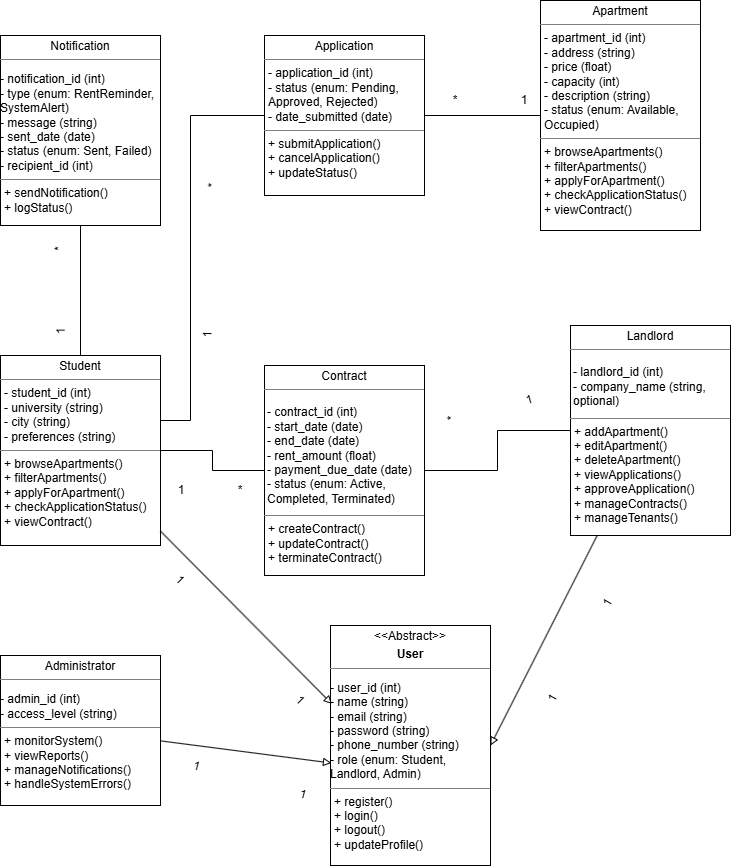

The diagram above was exported from draw.io. Its source (the exported page's mxGraphModel, read from the mxfile embedded in the PNG):
<mxGraphModel dx="1034" dy="570" grid="1" gridSize="10" guides="1" tooltips="1" connect="1" arrows="1" fold="1" page="1" pageScale="1" pageWidth="827" pageHeight="1169" math="0" shadow="0">
  <root>
    <mxCell id="0" />
    <mxCell id="1" parent="0" />
    <mxCell id="82KQKB6FXRvFBo7weqFF-1" style="edgeStyle=orthogonalEdgeStyle;shape=connector;rounded=0;orthogonalLoop=1;jettySize=auto;html=1;entryX=0;entryY=0.5;entryDx=0;entryDy=0;strokeColor=default;align=center;verticalAlign=middle;fontFamily=Helvetica;fontSize=11;fontColor=default;labelBackgroundColor=default;endArrow=none;endFill=0;" parent="1" source="LXp-x1o87F-X2dGmwmWs-1" target="ncryTLx-dV46gMWSC728-2" edge="1">
      <mxGeometry relative="1" as="geometry">
        <Array as="points">
          <mxPoint x="260" y="485" />
          <mxPoint x="260" y="180" />
        </Array>
      </mxGeometry>
    </mxCell>
    <mxCell id="82KQKB6FXRvFBo7weqFF-5" style="edgeStyle=orthogonalEdgeStyle;shape=connector;rounded=0;orthogonalLoop=1;jettySize=auto;html=1;entryX=0;entryY=0.5;entryDx=0;entryDy=0;strokeColor=default;align=center;verticalAlign=middle;fontFamily=Helvetica;fontSize=11;fontColor=default;labelBackgroundColor=default;endArrow=none;endFill=0;" parent="1" source="LXp-x1o87F-X2dGmwmWs-1" target="ncryTLx-dV46gMWSC728-3" edge="1">
      <mxGeometry relative="1" as="geometry" />
    </mxCell>
    <mxCell id="82KQKB6FXRvFBo7weqFF-8" style="edgeStyle=none;shape=connector;rounded=0;orthogonalLoop=1;jettySize=auto;html=1;strokeColor=default;align=center;verticalAlign=middle;fontFamily=Helvetica;fontSize=11;fontColor=default;labelBackgroundColor=default;endArrow=none;endFill=0;" parent="1" source="LXp-x1o87F-X2dGmwmWs-1" target="sehbR1grJ_q7MomB-5Lj-1" edge="1">
      <mxGeometry relative="1" as="geometry" />
    </mxCell>
    <mxCell id="LXp-x1o87F-X2dGmwmWs-1" value="&lt;p style=&quot;margin:0px;margin-top:4px;text-align:center;&quot;&gt;Student&lt;/p&gt;&lt;hr size=&quot;1&quot; style=&quot;border-style:solid;&quot;&gt;&lt;p style=&quot;margin:0px;margin-left:4px;&quot;&gt;- student_id (int)&lt;br&gt;- university (string)&lt;br&gt;- city (string)&lt;br&gt;- preferences (string)&lt;/p&gt;&lt;hr size=&quot;1&quot; style=&quot;border-style:solid;&quot;&gt;&lt;p style=&quot;margin:0px;margin-left:4px;&quot;&gt;+ browseApartments()&lt;br&gt;+ filterApartments()&lt;br&gt;+ applyForApartment()&lt;br&gt;+ checkApplicationStatus()&lt;br&gt;+ viewContract()&lt;/p&gt;" style="verticalAlign=top;align=left;overflow=fill;html=1;whiteSpace=wrap;" parent="1" vertex="1">
      <mxGeometry x="70" y="420" width="160" height="190" as="geometry" />
    </mxCell>
    <mxCell id="LXp-x1o87F-X2dGmwmWs-2" value="&lt;p style=&quot;margin:0px;margin-top:4px;text-align:center;&quot;&gt;Apartment&lt;/p&gt;&lt;hr size=&quot;1&quot; style=&quot;border-style:solid;&quot;&gt;&lt;p style=&quot;margin:0px;margin-left:4px;&quot;&gt;- apartment_id (int)&lt;br&gt;- address (string)&lt;br&gt;- price (float)&lt;br&gt;- capacity (int)&lt;br&gt;- description (string)&lt;br&gt;- status (enum: Available, Occupied)&lt;/p&gt;&lt;hr size=&quot;1&quot; style=&quot;border-style:solid;&quot;&gt;&lt;p style=&quot;margin:0px;margin-left:4px;&quot;&gt;+ browseApartments()&lt;br&gt;+ filterApartments()&lt;br&gt;+ applyForApartment()&lt;br&gt;+ checkApplicationStatus()&lt;br&gt;+ viewContract()&lt;/p&gt;" style="verticalAlign=top;align=left;overflow=fill;html=1;whiteSpace=wrap;" parent="1" vertex="1">
      <mxGeometry x="610" y="65" width="160" height="230" as="geometry" />
    </mxCell>
    <mxCell id="82KQKB6FXRvFBo7weqFF-3" style="edgeStyle=none;shape=connector;rounded=0;orthogonalLoop=1;jettySize=auto;html=1;strokeColor=default;align=center;verticalAlign=middle;fontFamily=Helvetica;fontSize=11;fontColor=default;labelBackgroundColor=default;endArrow=none;endFill=0;" parent="1" source="ncryTLx-dV46gMWSC728-2" target="LXp-x1o87F-X2dGmwmWs-2" edge="1">
      <mxGeometry relative="1" as="geometry" />
    </mxCell>
    <mxCell id="ncryTLx-dV46gMWSC728-2" value="&lt;p style=&quot;margin:0px;margin-top:4px;text-align:center;&quot;&gt;Application&lt;/p&gt;&lt;hr size=&quot;1&quot; style=&quot;border-style:solid;&quot;&gt;&lt;p style=&quot;margin:0px;margin-left:4px;&quot;&gt;- application_id (int)&lt;br&gt;- status (enum: Pending, Approved, Rejected)&lt;br&gt;- date_submitted (date)&lt;/p&gt;&lt;hr size=&quot;1&quot; style=&quot;border-style:solid;&quot;&gt;&lt;p style=&quot;margin:0px;margin-left:4px;&quot;&gt;+ submitApplication()&lt;br&gt;+ cancelApplication()&lt;br&gt;+ updateStatus()&lt;/p&gt;" style="verticalAlign=top;align=left;overflow=fill;html=1;whiteSpace=wrap;" parent="1" vertex="1">
      <mxGeometry x="334" y="100" width="160" height="160" as="geometry" />
    </mxCell>
    <mxCell id="ncryTLx-dV46gMWSC728-3" value="&lt;p style=&quot;margin:0px;margin-top:4px;text-align:center;&quot;&gt;Contract&lt;/p&gt;&lt;hr size=&quot;1&quot; style=&quot;border-style:solid;&quot;&gt;&lt;table&gt;&lt;tbody&gt;&lt;tr&gt;&lt;td data-col-size=&quot;sm&quot; data-end=&quot;2228&quot; data-start=&quot;2213&quot;&gt;&lt;strong data-end=&quot;2227&quot; data-start=&quot;2215&quot;&gt;&lt;/strong&gt;&lt;/td&gt;&lt;/tr&gt;&lt;/tbody&gt;&lt;/table&gt;&lt;table&gt;&lt;tbody&gt;&lt;tr&gt;&lt;td data-end=&quot;2398&quot; data-start=&quot;2228&quot; data-col-size=&quot;lg&quot;&gt;- contract_id (int)&lt;br&gt;- start_date (date)&lt;br&gt;- end_date (date)&lt;br&gt;- rent_amount (float)&lt;br&gt;- payment_due_date (date)&lt;br&gt;- status (enum: Active, Completed, Terminated)&lt;/td&gt;&lt;/tr&gt;&lt;/tbody&gt;&lt;/table&gt;&lt;hr size=&quot;1&quot; style=&quot;border-style:solid;&quot;&gt;&lt;p style=&quot;margin:0px;margin-left:4px;&quot;&gt;+ createContract()&lt;br&gt;+ updateContract()&lt;br&gt;+ terminateContract()&lt;/p&gt;" style="verticalAlign=top;align=left;overflow=fill;html=1;whiteSpace=wrap;" parent="1" vertex="1">
      <mxGeometry x="334" y="430" width="160" height="210" as="geometry" />
    </mxCell>
    <mxCell id="82KQKB6FXRvFBo7weqFF-7" style="edgeStyle=orthogonalEdgeStyle;shape=connector;rounded=0;orthogonalLoop=1;jettySize=auto;html=1;entryX=1;entryY=0.5;entryDx=0;entryDy=0;strokeColor=default;align=center;verticalAlign=middle;fontFamily=Helvetica;fontSize=11;fontColor=default;labelBackgroundColor=default;endArrow=none;endFill=0;" parent="1" source="ncryTLx-dV46gMWSC728-4" target="ncryTLx-dV46gMWSC728-3" edge="1">
      <mxGeometry relative="1" as="geometry" />
    </mxCell>
    <mxCell id="82KQKB6FXRvFBo7weqFF-14" style="edgeStyle=none;shape=connector;rounded=0;orthogonalLoop=1;jettySize=auto;html=1;entryX=1;entryY=0.5;entryDx=0;entryDy=0;strokeColor=default;align=center;verticalAlign=middle;fontFamily=Helvetica;fontSize=11;fontColor=default;labelBackgroundColor=default;endArrow=block;endFill=0;" parent="1" source="ncryTLx-dV46gMWSC728-4" target="ncryTLx-dV46gMWSC728-5" edge="1">
      <mxGeometry relative="1" as="geometry" />
    </mxCell>
    <mxCell id="ncryTLx-dV46gMWSC728-4" value="&lt;p style=&quot;margin:0px;margin-top:4px;text-align:center;&quot;&gt;Landlord&lt;/p&gt;&lt;hr size=&quot;1&quot; style=&quot;border-style:solid;&quot;&gt;&lt;table&gt;&lt;tbody&gt;&lt;tr&gt;&lt;td data-col-size=&quot;sm&quot; data-end=&quot;1137&quot; data-start=&quot;1122&quot;&gt;&lt;strong data-end=&quot;1136&quot; data-start=&quot;1124&quot;&gt;&lt;/strong&gt;&lt;/td&gt;&lt;/tr&gt;&lt;/tbody&gt;&lt;/table&gt;&lt;table&gt;&lt;tbody&gt;&lt;tr&gt;&lt;td data-end=&quot;1196&quot; data-start=&quot;1137&quot; data-col-size=&quot;lg&quot;&gt;- landlord_id (int)&lt;br&gt;- company_name (string, optional)&lt;/td&gt;&lt;/tr&gt;&lt;/tbody&gt;&lt;/table&gt;&lt;hr size=&quot;1&quot; style=&quot;border-style:solid;&quot;&gt;&lt;p style=&quot;margin:0px;margin-left:4px;&quot;&gt;+ addApartment()&lt;br&gt;+ editApartment()&lt;br&gt;+ deleteApartment()&lt;br&gt;+ viewApplications()&lt;br&gt;+ approveApplication()&lt;br&gt;+ manageContracts()&lt;br&gt;+ manageTenants()&lt;/p&gt;" style="verticalAlign=top;align=left;overflow=fill;html=1;whiteSpace=wrap;" parent="1" vertex="1">
      <mxGeometry x="640" y="390" width="160" height="210" as="geometry" />
    </mxCell>
    <mxCell id="ncryTLx-dV46gMWSC728-5" value="&lt;p style=&quot;margin:0px;margin-top:4px;text-align:center;&quot;&gt;&amp;lt;&amp;lt;Abstract&amp;gt;&amp;gt;&lt;/p&gt;&lt;p style=&quot;margin:0px;margin-top:4px;text-align:center;&quot;&gt;&lt;strong data-end=&quot;548&quot; data-start=&quot;540&quot;&gt;User&lt;/strong&gt;&lt;/p&gt;&lt;hr size=&quot;1&quot; style=&quot;border-style:solid;&quot;&gt;&lt;table&gt;&lt;tbody&gt;&lt;tr&gt;&lt;td data-col-size=&quot;sm&quot; data-end=&quot;1137&quot; data-start=&quot;1122&quot;&gt;&lt;strong data-end=&quot;1136&quot; data-start=&quot;1124&quot;&gt;&lt;/strong&gt;&lt;/td&gt;&lt;/tr&gt;&lt;/tbody&gt;&lt;/table&gt;- user_id (int)&lt;br&gt;- name (string)&lt;br&gt;- email (string)&lt;br&gt;- password (string)&lt;br&gt;- phone_number (string)&lt;br&gt;- role (enum: Student, Landlord, Admin)&lt;hr size=&quot;1&quot; style=&quot;border-style:solid;&quot;&gt;&lt;p style=&quot;margin:0px;margin-left:4px;&quot;&gt;+ register()&lt;br&gt;+ login()&lt;br&gt;+ logout()&lt;br&gt;+ updateProfile()&lt;/p&gt;" style="verticalAlign=top;align=left;overflow=fill;html=1;whiteSpace=wrap;" parent="1" vertex="1">
      <mxGeometry x="400" y="690" width="160" height="240" as="geometry" />
    </mxCell>
    <mxCell id="ncryTLx-dV46gMWSC728-6" value="&lt;p style=&quot;margin:0px;margin-top:4px;text-align:center;&quot;&gt;Administrator&lt;/p&gt;&lt;hr size=&quot;1&quot; style=&quot;border-style:solid;&quot;&gt;&lt;table&gt;&lt;tbody&gt;&lt;tr&gt;&lt;td data-col-size=&quot;sm&quot; data-end=&quot;2228&quot; data-start=&quot;2213&quot;&gt;&lt;strong data-end=&quot;2227&quot; data-start=&quot;2215&quot;&gt;&lt;/strong&gt;&lt;/td&gt;&lt;/tr&gt;&lt;/tbody&gt;&lt;/table&gt;- admin_id (int)&lt;br&gt;- access_level (string)&lt;hr size=&quot;1&quot; style=&quot;border-style:solid;&quot;&gt;&lt;p style=&quot;margin:0px;margin-left:4px;&quot;&gt;+ monitorSystem()&lt;br&gt;+ viewReports()&lt;br&gt;+ manageNotifications()&lt;br&gt;+ handleSystemErrors()&lt;/p&gt;" style="verticalAlign=top;align=left;overflow=fill;html=1;whiteSpace=wrap;" parent="1" vertex="1">
      <mxGeometry x="70" y="720" width="160" height="150" as="geometry" />
    </mxCell>
    <mxCell id="sehbR1grJ_q7MomB-5Lj-1" value="&lt;p style=&quot;margin:0px;margin-top:4px;text-align:center;&quot;&gt;Notification&lt;/p&gt;&lt;hr size=&quot;1&quot; style=&quot;border-style:solid;&quot;&gt;&lt;table&gt;&lt;tbody&gt;&lt;tr&gt;&lt;td data-col-size=&quot;sm&quot; data-end=&quot;2228&quot; data-start=&quot;2213&quot;&gt;&lt;strong data-end=&quot;2227&quot; data-start=&quot;2215&quot;&gt;&lt;/strong&gt;&lt;/td&gt;&lt;/tr&gt;&lt;/tbody&gt;&lt;/table&gt;- notification_id (int)&lt;br&gt;- type (enum: RentReminder, SystemAlert)&lt;br&gt;- message (string)&lt;br&gt;- sent_date (date)&lt;br&gt;- status (enum: Sent, Failed)&lt;br&gt;- recipient_id (int)&lt;br&gt;&lt;hr size=&quot;1&quot; style=&quot;border-style:solid;&quot;&gt;&lt;p style=&quot;margin:0px;margin-left:4px;&quot;&gt;+ sendNotification()&lt;br&gt;+ logStatus()&lt;/p&gt;" style="verticalAlign=top;align=left;overflow=fill;html=1;whiteSpace=wrap;" parent="1" vertex="1">
      <mxGeometry x="70" y="100" width="160" height="190" as="geometry" />
    </mxCell>
    <mxCell id="82KQKB6FXRvFBo7weqFF-12" style="edgeStyle=none;shape=connector;rounded=0;orthogonalLoop=1;jettySize=auto;html=1;entryX=0.009;entryY=0.327;entryDx=0;entryDy=0;entryPerimeter=0;strokeColor=default;align=center;verticalAlign=middle;fontFamily=Helvetica;fontSize=11;fontColor=default;labelBackgroundColor=default;endArrow=block;endFill=0;" parent="1" source="LXp-x1o87F-X2dGmwmWs-1" target="ncryTLx-dV46gMWSC728-5" edge="1">
      <mxGeometry relative="1" as="geometry" />
    </mxCell>
    <mxCell id="82KQKB6FXRvFBo7weqFF-13" style="edgeStyle=none;shape=connector;rounded=0;orthogonalLoop=1;jettySize=auto;html=1;entryX=0.006;entryY=0.573;entryDx=0;entryDy=0;entryPerimeter=0;strokeColor=default;align=center;verticalAlign=middle;fontFamily=Helvetica;fontSize=11;fontColor=default;labelBackgroundColor=default;endArrow=block;endFill=0;" parent="1" source="ncryTLx-dV46gMWSC728-6" target="ncryTLx-dV46gMWSC728-5" edge="1">
      <mxGeometry relative="1" as="geometry" />
    </mxCell>
    <mxCell id="2BoBbeBrgRecekqhArKJ-1" value="*&amp;nbsp; &amp;nbsp; &amp;nbsp; &amp;nbsp; &amp;nbsp; &amp;nbsp; &amp;nbsp; &amp;nbsp; &amp;nbsp; &amp;nbsp; &amp;nbsp; &amp;nbsp;1" style="text;html=1;whiteSpace=wrap;strokeColor=none;fillColor=none;align=center;verticalAlign=middle;rounded=0;rotation=-15;" parent="1" vertex="1">
      <mxGeometry x="450" y="460" width="220" height="30" as="geometry" />
    </mxCell>
    <mxCell id="2BoBbeBrgRecekqhArKJ-2" value="1&amp;nbsp; &amp;nbsp; &amp;nbsp; &amp;nbsp; &amp;nbsp; &amp;nbsp; &amp;nbsp; &amp;nbsp; &amp;nbsp; &amp;nbsp; &amp;nbsp; &amp;nbsp; &amp;nbsp; &amp;nbsp; &amp;nbsp; &amp;nbsp; &amp;nbsp; &amp;nbsp; &amp;nbsp; &amp;nbsp; &amp;nbsp; &amp;nbsp; &amp;nbsp; &amp;nbsp; &amp;nbsp;1" style="text;html=1;whiteSpace=wrap;strokeColor=none;fillColor=none;align=center;verticalAlign=middle;rounded=0;rotation=45;" parent="1" vertex="1">
      <mxGeometry x="200" y="690" width="220" height="30" as="geometry" />
    </mxCell>
    <mxCell id="2BoBbeBrgRecekqhArKJ-3" value="1&amp;nbsp; &amp;nbsp; &amp;nbsp; &amp;nbsp; &amp;nbsp; &amp;nbsp; &amp;nbsp; &amp;nbsp; &amp;nbsp; &amp;nbsp; &amp;nbsp; &amp;nbsp; &amp;nbsp; &amp;nbsp; &amp;nbsp; &amp;nbsp;1" style="text;html=1;whiteSpace=wrap;strokeColor=none;fillColor=none;align=center;verticalAlign=middle;rounded=0;rotation=15;" parent="1" vertex="1">
      <mxGeometry x="209.9983476483185" y="829.9983476483185" width="220" height="30" as="geometry" />
    </mxCell>
    <mxCell id="2BoBbeBrgRecekqhArKJ-5" value="1&amp;nbsp; &amp;nbsp; &amp;nbsp; &amp;nbsp; &amp;nbsp; &amp;nbsp; &amp;nbsp; &amp;nbsp; &amp;nbsp; &amp;nbsp; &amp;nbsp; &amp;nbsp; &amp;nbsp; &amp;nbsp; &amp;nbsp; &amp;nbsp;1" style="text;html=1;whiteSpace=wrap;strokeColor=none;fillColor=none;align=center;verticalAlign=middle;rounded=0;rotation=-60;" parent="1" vertex="1">
      <mxGeometry x="540.0041265683353" y="699.9989823556133" width="220" height="30" as="geometry" />
    </mxCell>
    <mxCell id="2BoBbeBrgRecekqhArKJ-7" value="1&amp;nbsp; &amp;nbsp; &amp;nbsp; &amp;nbsp; &amp;nbsp; &amp;nbsp; &amp;nbsp; &amp;nbsp; *" style="text;html=1;whiteSpace=wrap;strokeColor=none;fillColor=none;align=center;verticalAlign=middle;rounded=0;rotation=0;" parent="1" vertex="1">
      <mxGeometry x="170.00412656833532" y="539.9989823556134" width="220" height="30" as="geometry" />
    </mxCell>
    <mxCell id="2BoBbeBrgRecekqhArKJ-8" value="1&amp;nbsp; &amp;nbsp; &amp;nbsp; &amp;nbsp; &amp;nbsp; &amp;nbsp; &amp;nbsp; &amp;nbsp; &amp;nbsp; &amp;nbsp; &amp;nbsp; &amp;nbsp; &amp;nbsp; &amp;nbsp; &amp;nbsp; &amp;nbsp; &amp;nbsp; &amp;nbsp; &amp;nbsp; &amp;nbsp; &amp;nbsp; &amp;nbsp;*" style="text;html=1;whiteSpace=wrap;strokeColor=none;fillColor=none;align=center;verticalAlign=middle;rounded=0;rotation=-88;" parent="1" vertex="1">
      <mxGeometry x="170" y="310" width="220" height="30" as="geometry" />
    </mxCell>
    <mxCell id="2BoBbeBrgRecekqhArKJ-9" value="*&amp;nbsp; &amp;nbsp; &amp;nbsp; &amp;nbsp; &amp;nbsp; &amp;nbsp; &amp;nbsp; &amp;nbsp; &amp;nbsp; &amp;nbsp;1" style="text;html=1;whiteSpace=wrap;strokeColor=none;fillColor=none;align=center;verticalAlign=middle;rounded=0;rotation=0;" parent="1" vertex="1">
      <mxGeometry x="449.9998070425616" y="149.996483422638" width="220" height="30" as="geometry" />
    </mxCell>
    <mxCell id="2BoBbeBrgRecekqhArKJ-10" value="1&amp;nbsp; &amp;nbsp; &amp;nbsp; &amp;nbsp; &amp;nbsp; &amp;nbsp; &amp;nbsp; &amp;nbsp; &amp;nbsp; &amp;nbsp; &amp;nbsp; &amp;nbsp;*" style="text;html=1;whiteSpace=wrap;strokeColor=none;fillColor=none;align=center;verticalAlign=middle;rounded=0;rotation=-91;" parent="1" vertex="1">
      <mxGeometry x="20" y="340" width="220" height="30" as="geometry" />
    </mxCell>
  </root>
</mxGraphModel>